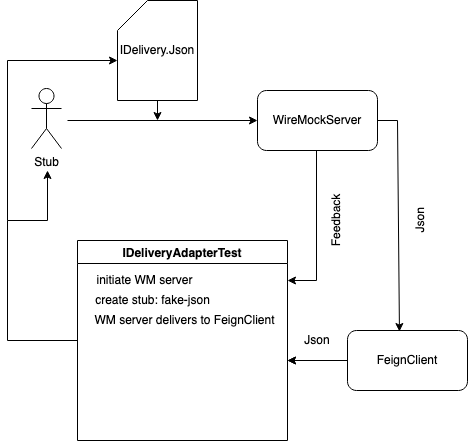

The diagram above was exported from draw.io. Its source (the exported page's mxGraphModel, read from the mxfile embedded in the PNG):
<mxGraphModel dx="1895" dy="1127" grid="1" gridSize="10" guides="1" tooltips="1" connect="1" arrows="1" fold="1" page="1" pageScale="1" pageWidth="827" pageHeight="1169" math="0" shadow="0">
  <root>
    <mxCell id="0" />
    <mxCell id="1" parent="0" />
    <mxCell id="HCLmF0_3hM2ZeUUDg0zb-1" value="WireMockServer" style="rounded=1;whiteSpace=wrap;html=1;" vertex="1" parent="1">
      <mxGeometry x="-420" y="130" width="120" height="60" as="geometry" />
    </mxCell>
    <mxCell id="HCLmF0_3hM2ZeUUDg0zb-2" value="FeignClient" style="rounded=1;whiteSpace=wrap;html=1;" vertex="1" parent="1">
      <mxGeometry x="-330" y="370" width="120" height="60" as="geometry" />
    </mxCell>
    <mxCell id="HCLmF0_3hM2ZeUUDg0zb-3" value="&lt;div&gt;IDelivery.Json&lt;/div&gt;" style="shape=card;whiteSpace=wrap;html=1;" vertex="1" parent="1">
      <mxGeometry x="-560" y="40" width="80" height="100" as="geometry" />
    </mxCell>
    <mxCell id="HCLmF0_3hM2ZeUUDg0zb-4" value="" style="endArrow=classic;html=1;rounded=0;entryX=0;entryY=0.5;entryDx=0;entryDy=0;" edge="1" parent="1" target="HCLmF0_3hM2ZeUUDg0zb-1">
      <mxGeometry width="50" height="50" relative="1" as="geometry">
        <mxPoint x="-610" y="160" as="sourcePoint" />
        <mxPoint x="-590" y="160" as="targetPoint" />
      </mxGeometry>
    </mxCell>
    <mxCell id="HCLmF0_3hM2ZeUUDg0zb-5" value="" style="endArrow=classic;html=1;rounded=0;exitX=0.5;exitY=1;exitDx=0;exitDy=0;exitPerimeter=0;" edge="1" parent="1" source="HCLmF0_3hM2ZeUUDg0zb-3">
      <mxGeometry width="50" height="50" relative="1" as="geometry">
        <mxPoint x="-580" y="170" as="sourcePoint" />
        <mxPoint x="-520" y="160" as="targetPoint" />
      </mxGeometry>
    </mxCell>
    <mxCell id="HCLmF0_3hM2ZeUUDg0zb-6" value="Stub" style="shape=umlActor;verticalLabelPosition=bottom;verticalAlign=top;html=1;outlineConnect=0;" vertex="1" parent="1">
      <mxGeometry x="-646" y="128" width="30" height="60" as="geometry" />
    </mxCell>
    <mxCell id="HCLmF0_3hM2ZeUUDg0zb-8" value="IDeliveryAdapterTest" style="swimlane;" vertex="1" parent="1">
      <mxGeometry x="-600" y="280" width="210" height="200" as="geometry" />
    </mxCell>
    <mxCell id="HCLmF0_3hM2ZeUUDg0zb-23" value="&lt;div&gt;create stub: fake-json&lt;/div&gt;" style="text;html=1;align=center;verticalAlign=middle;resizable=0;points=[];autosize=1;strokeColor=none;fillColor=none;" vertex="1" parent="HCLmF0_3hM2ZeUUDg0zb-8">
      <mxGeometry x="10" y="50" width="130" height="20" as="geometry" />
    </mxCell>
    <mxCell id="HCLmF0_3hM2ZeUUDg0zb-25" value="&lt;div&gt;initiate WM server&lt;/div&gt;" style="text;html=1;align=center;verticalAlign=middle;resizable=0;points=[];autosize=1;strokeColor=none;fillColor=none;" vertex="1" parent="HCLmF0_3hM2ZeUUDg0zb-8">
      <mxGeometry x="12" y="30" width="110" height="20" as="geometry" />
    </mxCell>
    <mxCell id="HCLmF0_3hM2ZeUUDg0zb-28" value="WM server delivers to FeignClient" style="text;html=1;align=center;verticalAlign=middle;resizable=0;points=[];autosize=1;strokeColor=none;fillColor=none;" vertex="1" parent="HCLmF0_3hM2ZeUUDg0zb-8">
      <mxGeometry x="7" y="70" width="200" height="20" as="geometry" />
    </mxCell>
    <mxCell id="HCLmF0_3hM2ZeUUDg0zb-9" value="" style="endArrow=classic;html=1;rounded=0;exitX=0;exitY=0.5;exitDx=0;exitDy=0;" edge="1" parent="1" source="HCLmF0_3hM2ZeUUDg0zb-8">
      <mxGeometry width="50" height="50" relative="1" as="geometry">
        <mxPoint x="-600" y="400" as="sourcePoint" />
        <mxPoint x="-630" y="210" as="targetPoint" />
        <Array as="points">
          <mxPoint x="-670" y="380" />
          <mxPoint x="-670" y="260" />
          <mxPoint x="-630" y="260" />
        </Array>
      </mxGeometry>
    </mxCell>
    <mxCell id="HCLmF0_3hM2ZeUUDg0zb-10" value="" style="endArrow=classic;html=1;rounded=0;exitX=0.5;exitY=1;exitDx=0;exitDy=0;" edge="1" parent="1">
      <mxGeometry width="50" height="50" relative="1" as="geometry">
        <mxPoint x="-361" y="190" as="sourcePoint" />
        <mxPoint x="-390" y="320" as="targetPoint" />
        <Array as="points">
          <mxPoint x="-361" y="320" />
        </Array>
      </mxGeometry>
    </mxCell>
    <mxCell id="HCLmF0_3hM2ZeUUDg0zb-11" value="" style="endArrow=classic;html=1;rounded=0;exitX=1;exitY=0.5;exitDx=0;exitDy=0;entryX=0.433;entryY=0.017;entryDx=0;entryDy=0;entryPerimeter=0;" edge="1" parent="1" source="HCLmF0_3hM2ZeUUDg0zb-1" target="HCLmF0_3hM2ZeUUDg0zb-2">
      <mxGeometry width="50" height="50" relative="1" as="geometry">
        <mxPoint x="-340" y="160" as="sourcePoint" />
        <mxPoint x="-290" y="110" as="targetPoint" />
        <Array as="points">
          <mxPoint x="-280" y="160" />
        </Array>
      </mxGeometry>
    </mxCell>
    <mxCell id="HCLmF0_3hM2ZeUUDg0zb-12" value="" style="endArrow=classic;html=1;rounded=0;exitX=0;exitY=0.5;exitDx=0;exitDy=0;" edge="1" parent="1" source="HCLmF0_3hM2ZeUUDg0zb-2">
      <mxGeometry width="50" height="50" relative="1" as="geometry">
        <mxPoint x="-360" y="390" as="sourcePoint" />
        <mxPoint x="-390" y="400" as="targetPoint" />
      </mxGeometry>
    </mxCell>
    <mxCell id="HCLmF0_3hM2ZeUUDg0zb-13" value="&lt;div&gt;Feedback&lt;/div&gt;" style="text;html=1;strokeColor=none;fillColor=none;align=center;verticalAlign=middle;whiteSpace=wrap;rounded=0;rotation=-90;" vertex="1" parent="1">
      <mxGeometry x="-371" y="240" width="60" height="40" as="geometry" />
    </mxCell>
    <mxCell id="HCLmF0_3hM2ZeUUDg0zb-14" value="&lt;div&gt;Json&lt;/div&gt;" style="text;html=1;strokeColor=none;fillColor=none;align=center;verticalAlign=middle;whiteSpace=wrap;rounded=0;rotation=-90;" vertex="1" parent="1">
      <mxGeometry x="-289" y="242.25" width="64.5" height="35.5" as="geometry" />
    </mxCell>
    <mxCell id="HCLmF0_3hM2ZeUUDg0zb-15" value="&lt;div&gt;Json&lt;/div&gt;" style="text;html=1;strokeColor=none;fillColor=none;align=center;verticalAlign=middle;whiteSpace=wrap;rounded=0;rotation=0;" vertex="1" parent="1">
      <mxGeometry x="-390" y="360" width="60" height="40" as="geometry" />
    </mxCell>
    <mxCell id="HCLmF0_3hM2ZeUUDg0zb-22" value="" style="endArrow=classic;html=1;rounded=0;" edge="1" parent="1">
      <mxGeometry width="50" height="50" relative="1" as="geometry">
        <mxPoint x="-670" y="260" as="sourcePoint" />
        <mxPoint x="-560" y="100" as="targetPoint" />
        <Array as="points">
          <mxPoint x="-670" y="100" />
        </Array>
      </mxGeometry>
    </mxCell>
    <mxCell id="HCLmF0_3hM2ZeUUDg0zb-31" style="edgeStyle=orthogonalEdgeStyle;rounded=0;orthogonalLoop=1;jettySize=auto;html=1;exitX=0.25;exitY=1;exitDx=0;exitDy=0;entryX=0;entryY=1;entryDx=0;entryDy=0;" edge="1" parent="1" source="HCLmF0_3hM2ZeUUDg0zb-15" target="HCLmF0_3hM2ZeUUDg0zb-15">
      <mxGeometry relative="1" as="geometry" />
    </mxCell>
  </root>
</mxGraphModel>